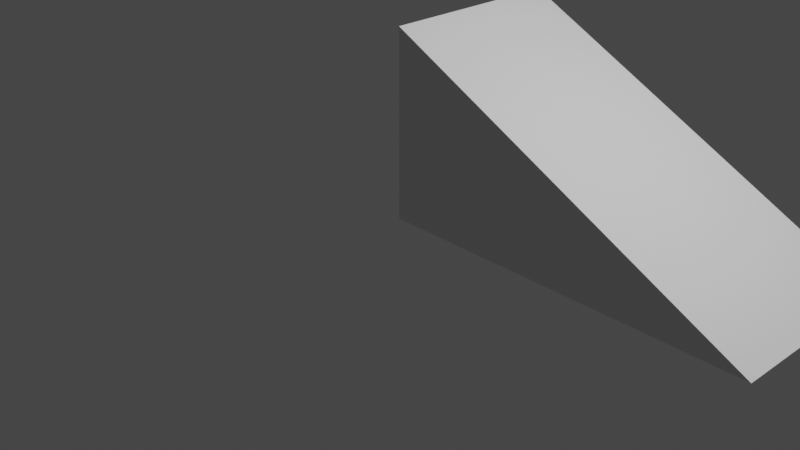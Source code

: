 # Source: untitled1.blend  (saved by Blender 2.83.19; exported with 4.5.12 LTS)
import bpy
from mathutils import Matrix  # noqa: F401  (used for matrix-valued properties, if any)

bpy.ops.wm.read_factory_settings(use_empty=True)
scene = bpy.context.scene
scene.name = 'Scene'

# ---- collections
col_collection = bpy.data.collections.new('Collection'); scene.collection.children.link(col_collection)

# ---- materials (node trees are filled in below, after node groups)
mat_material = bpy.data.materials.new('Material')
mat_material.alpha_threshold = 0.0
mat_material.use_transparent_shadow = False
mat_material.line_color = (0.0, 0.0, 0.0, 1.0)

# ---- material node trees
mat_material.use_nodes = True; mat_material.node_tree.nodes.clear()
_N = mat_material.node_tree.nodes; _L = mat_material.node_tree.links
n0 = _N.new('ShaderNodeOutputMaterial'); n0.name = 'Material Output'; n0.location = (300, 300)
n1 = _N.new('ShaderNodeBsdfPrincipled'); n1.name = 'Principled BSDF'; n1.location = (10, 300)
n1.distribution = 'GGX'
n1.subsurface_method = 'BURLEY'
n1.inputs[2].default_value = 0.4
n1.inputs[3].default_value = 1.45
n1.inputs[27].default_value = (0.0, 0.0, 0.0, 1.0)
n1.inputs[28].default_value = 1.0
_L.new(n1.outputs[0], n0.inputs[0])
n0.is_active_output = True

# ---- world
world_world = bpy.data.worlds.new('World'); scene.world = world_world
world_world.use_nodes = True; world_world.node_tree.nodes.clear()
_N = world_world.node_tree.nodes; _L = world_world.node_tree.links
n0 = _N.new('ShaderNodeOutputWorld'); n0.name = 'World Output'; n0.location = (300, 300)
n1 = _N.new('ShaderNodeBackground'); n1.name = 'Background'; n1.location = (10, 300)
n1.inputs[0].default_value = (0.05088, 0.05088, 0.05088, 1.0)
_L.new(n1.outputs[0], n0.inputs[0])
n0.is_active_output = True
world_world.color = (0.05088, 0.05088, 0.05088)
world_world.use_sun_shadow = False
world_world.sun_shadow_jitter_overblur = 0.0

# ---- cameras
cam_camera = bpy.data.cameras.new('Camera')
cam_camera.clip_end = 100.0
cam_camera.ortho_scale = 7.314

# ---- lights
light_light = bpy.data.lights.new('Light', 'POINT')
light_light.transmission_factor = 0.0
light_light.energy = 1000.0
light_light.shadow_soft_size = 0.1
light_light.shadow_maximum_resolution = 0.006
light_light.use_absolute_resolution = True

# ---- meshes
me_cube = bpy.data.meshes.new('Cube')
me_cube.from_pydata([(4.0, 2.0, 0.0), (4.0, 0.0, 0.0), (0.0, 2.0, 2.0), (0.0, 2.0, 0.0), (0.0, 0.0, 2.0), (0.0, 0.0, 0.0)], [], [(4, 1, 0, 2), (3, 2, 0), (5, 4, 2, 3), (3, 0, 1, 5), (4, 5, 1)])
_uv = me_cube.uv_layers.new(name='UVMap')
_uv.uv.foreach_set('vector', [0.625, 0.0, 0.375, 0.75, 0.375, 0.5, 0.625, 0.25, 0.375, 0.25, 0.625, 0.25, 0.375, 0.5, 0.375, 0.0, 0.625, 0.0, 0.625, 0.25, 0.375, 0.25, 0.125, 0.5, 0.375, 0.5, 0.375, 0.75, 0.125, 0.75, 0.625, 0.0, 0.125, 0.75, 0.375, 0.75])
me_cube.materials.append(mat_material)
me_cube.use_remesh_preserve_volume = False
me_cube.use_remesh_preserve_attributes = False
me_cube.use_mirror_vertex_groups = False
me_cube.update()

# ---- objects
ob_cube = bpy.data.objects.new('Cube', me_cube)
ob_light = bpy.data.objects.new('Light', light_light)
ob_camera = bpy.data.objects.new('Camera', cam_camera)

# ---- transforms, parenting, visibility, modifiers, constraints
ob_cube.location = (0.0, 0.0, 0.0)
ob_cube.lock_rotations_4d = False
ob_cube.empty_display_type = 'ARROWS'
ob_cube.lineart.crease_threshold = 0.0
ob_light.location = (4.076, 1.005, 5.904)
ob_light.rotation_euler = (0.6503, 0.05522, 1.866)
ob_light.lock_rotations_4d = False
ob_light.empty_display_type = 'ARROWS'
ob_light.color = (0.0, 0.0, 0.0, 0.0)
ob_light.lineart.crease_threshold = 0.0
ob_camera.location = (7.359, -6.926, 4.958)
ob_camera.rotation_euler = (1.109, 0.0, 0.8149)
ob_camera.lock_rotations_4d = False
ob_camera.empty_display_type = 'ARROWS'
ob_camera.color = (0.0, 0.0, 0.0, 0.0)
ob_camera.display_type = 'WIRE'
ob_camera.lineart.crease_threshold = 0.0

# ---- collection membership
col_collection.objects.link(ob_cube)
col_collection.objects.link(ob_light)
col_collection.objects.link(ob_camera)

# ---- scene / render settings (as saved in the file)
scene.camera = ob_camera
scene.frame_start = 1; scene.frame_end = 250; scene.frame_set(1)
scene.render.engine = 'BLENDER_EEVEE_NEXT'
scene.cycles.use_denoising = False
scene.cycles.samples = 128
scene.cycles.sampling_pattern = 'TABULATED_SOBOL'
scene.cycles.use_adaptive_sampling = False
scene.cycles.use_light_tree = False
scene.view_settings.view_transform = 'Filmic'
bpy.context.view_layer.update()
